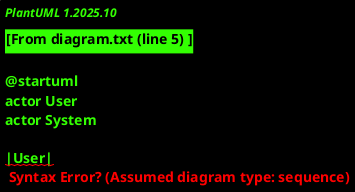

The diagram above was rendered by PlantUML. Its source (embedded in the PNG):
@startuml
actor User
actor System

|User|
start

== User authentication ==
opt [If credentials are valid]
    User -> System: 1. Send credentials
    System -> User: 2. Grant access
end

opt [If user enabled 2FA]
    System -> User: 3. Ask TOTP code
    User -> System: 4. Send TOTP code
    opt [If TOTP code is valid]
        System -> User: 5. Grant access
    end
end

== Friend flow ==
User -> System: 1. Send friend request
opt [If request is accepted]
    System -> User: 2. Add user as friend
end

== Create post ==
opt [If user is signed in]
    User -> System: 1. Create post request
    System -> System: 2. Validate post data
    System -> User: 3. Post created successfully
end

== Submit comment ==
User -> System: Submit comment
System -> System: 1. Validate comment
System -> User: 2. Comment created successfully
System -> User: 3. Notify: "Someone commented your post"
System -> User: 4. Return updated feed

== Get Feed ==
opt [If user is signed in]
    User -> System: 1. Request feed
    System -> System: 2. Load subscriptions
    System -> System: 3. Fetch posts from followed users/communities
    System -> System: 4. Sort posts by recency
    System -> User: 5. Return feed data
end

@enduml